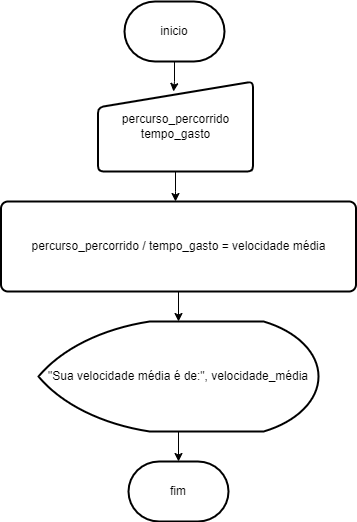

The diagram above was exported from draw.io. Its source (the exported page's mxGraphModel, read from the mxfile embedded in the PNG):
<mxGraphModel dx="1221" dy="461" grid="1" gridSize="10" guides="1" tooltips="1" connect="1" arrows="1" fold="1" page="1" pageScale="1" pageWidth="827" pageHeight="1169" math="0" shadow="0">
  <root>
    <mxCell id="0" />
    <mxCell id="1" parent="0" />
    <mxCell id="9OtfUJveD58Yjc_6AhGV-1" value="inicio" style="strokeWidth=2;html=1;shape=mxgraph.flowchart.terminator;whiteSpace=wrap;" vertex="1" parent="1">
      <mxGeometry x="121" y="30" width="100" height="60" as="geometry" />
    </mxCell>
    <mxCell id="9OtfUJveD58Yjc_6AhGV-10" style="edgeStyle=orthogonalEdgeStyle;rounded=0;orthogonalLoop=1;jettySize=auto;html=1;" edge="1" parent="1" source="9OtfUJveD58Yjc_6AhGV-2">
      <mxGeometry relative="1" as="geometry">
        <mxPoint x="172" y="230" as="targetPoint" />
      </mxGeometry>
    </mxCell>
    <mxCell id="9OtfUJveD58Yjc_6AhGV-2" value="&lt;div&gt;percurso_percorrido&lt;/div&gt;&lt;div&gt;tempo_gasto&lt;/div&gt;" style="html=1;strokeWidth=2;shape=manualInput;whiteSpace=wrap;rounded=1;size=26;arcSize=11;" vertex="1" parent="1">
      <mxGeometry x="94.5" y="110" width="155" height="90" as="geometry" />
    </mxCell>
    <mxCell id="9OtfUJveD58Yjc_6AhGV-3" value="&lt;div&gt;&lt;div&gt;&lt;div&gt;percurso_percorrido / tempo_gasto = velocidade média&lt;/div&gt;&lt;/div&gt;&lt;/div&gt;" style="rounded=1;whiteSpace=wrap;html=1;absoluteArcSize=1;arcSize=14;strokeWidth=2;" vertex="1" parent="1">
      <mxGeometry x="-2.5" y="230" width="355" height="90" as="geometry" />
    </mxCell>
    <mxCell id="9OtfUJveD58Yjc_6AhGV-4" value="&quot;Sua velocidade média é de:&quot;, velocidade_média" style="strokeWidth=2;html=1;shape=mxgraph.flowchart.display;whiteSpace=wrap;" vertex="1" parent="1">
      <mxGeometry x="35" y="350" width="280" height="110" as="geometry" />
    </mxCell>
    <mxCell id="9OtfUJveD58Yjc_6AhGV-5" value="fim" style="strokeWidth=2;html=1;shape=mxgraph.flowchart.terminator;whiteSpace=wrap;" vertex="1" parent="1">
      <mxGeometry x="125" y="490" width="100" height="60" as="geometry" />
    </mxCell>
    <mxCell id="9OtfUJveD58Yjc_6AhGV-6" style="edgeStyle=orthogonalEdgeStyle;rounded=0;orthogonalLoop=1;jettySize=auto;html=1;" edge="1" parent="1" source="9OtfUJveD58Yjc_6AhGV-1">
      <mxGeometry relative="1" as="geometry">
        <mxPoint x="170" y="120" as="targetPoint" />
      </mxGeometry>
    </mxCell>
    <mxCell id="9OtfUJveD58Yjc_6AhGV-8" style="edgeStyle=orthogonalEdgeStyle;rounded=0;orthogonalLoop=1;jettySize=auto;html=1;entryX=0.5;entryY=0;entryDx=0;entryDy=0;entryPerimeter=0;" edge="1" parent="1" source="9OtfUJveD58Yjc_6AhGV-3" target="9OtfUJveD58Yjc_6AhGV-4">
      <mxGeometry relative="1" as="geometry" />
    </mxCell>
    <mxCell id="9OtfUJveD58Yjc_6AhGV-9" style="edgeStyle=orthogonalEdgeStyle;rounded=0;orthogonalLoop=1;jettySize=auto;html=1;entryX=0.5;entryY=0;entryDx=0;entryDy=0;entryPerimeter=0;" edge="1" parent="1" source="9OtfUJveD58Yjc_6AhGV-4" target="9OtfUJveD58Yjc_6AhGV-5">
      <mxGeometry relative="1" as="geometry" />
    </mxCell>
  </root>
</mxGraphModel>